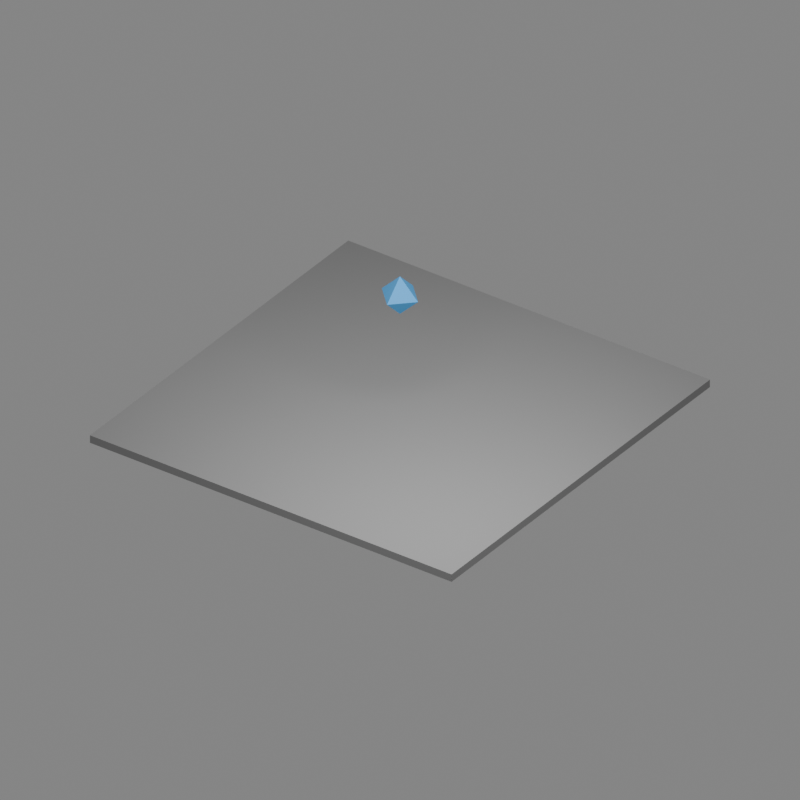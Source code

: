 # Source: scene.blend  (saved by Blender 4.5.90; exported with 4.5.12 LTS)
import bpy
from mathutils import Matrix  # noqa: F401  (used for matrix-valued properties, if any)

bpy.ops.wm.read_factory_settings(use_empty=True)
scene = bpy.context.scene
scene.name = 'Scene'

# ---- materials (node trees are filled in below, after node groups)
mat_ball_neutral_diagnostic = bpy.data.materials.new('ball-neutral-diagnostic')
mat_ball_neutral_diagnostic.diffuse_color = (0.1, 0.4, 0.8, 1.0)
mat_floor_neutral_diagnostic = bpy.data.materials.new('floor-neutral-diagnostic')
mat_floor_neutral_diagnostic.diffuse_color = (0.35, 0.35, 0.35, 1.0)

# ---- material node trees

# ---- world
world_physics_diagnostic_world = bpy.data.worlds.new('physics-diagnostic-world'); scene.world = world_physics_diagnostic_world
world_physics_diagnostic_world.use_nodes = True; world_physics_diagnostic_world.node_tree.nodes.clear()
_N = world_physics_diagnostic_world.node_tree.nodes; _L = world_physics_diagnostic_world.node_tree.links
n0 = _N.new('ShaderNodeBackground'); n0.name = 'Background'; n0.location = (-200, 100)
n0.inputs[0].default_value = (0.3, 0.3, 0.3, 1.0)
n0.inputs[1].default_value = 0.8
n1 = _N.new('ShaderNodeOutputWorld'); n1.name = 'World Output'; n1.location = (200, 100)
_L.new(n0.outputs[0], n1.inputs[0])
n1.is_active_output = True

# ---- cameras
cam_physics_diagnostic_camera = bpy.data.cameras.new('physics-diagnostic-camera')
cam_physics_diagnostic_camera.type = 'ORTHO'
cam_physics_diagnostic_camera.ortho_scale = 18.0

# ---- lights
light_physics_diagnostic_light = bpy.data.lights.new('physics-diagnostic-light', 'AREA')
light_physics_diagnostic_light.energy = 1000.0
light_physics_diagnostic_light.shape = 'DISK'
light_physics_diagnostic_light.size = 10.0

# ---- meshes
me_ball_mesh = bpy.data.meshes.new('ball-mesh')
me_ball_mesh.from_pydata([(0.5, 0.0, 0.0), (0.0, 0.0, 0.5), (0.0, -0.5, 0.0), (-0.5, 0.0, 0.0), (0.0, 0.5, 0.0), (0.0, 0.0, -0.5)], [], [(0, 1, 2), (2, 1, 3), (3, 1, 4), (4, 1, 0), (2, 5, 0), (3, 5, 2), (4, 5, 3), (0, 5, 4)])
me_ball_mesh.materials.append(mat_ball_neutral_diagnostic)
me_ball_mesh.update()
me_floor_mesh = bpy.data.meshes.new('floor-mesh')
me_floor_mesh.from_pydata([(-5.0, 5.0, -0.1), (5.0, 5.0, 0.1), (5.0, 5.0, -0.1), (-5.0, 5.0, 0.1), (-5.0, -5.0, -0.1), (5.0, -5.0, -0.1), (5.0, -5.0, 0.1), (-5.0, -5.0, 0.1)], [], [(0, 1, 2), (0, 3, 1), (4, 5, 6), (4, 6, 7), (0, 2, 5), (0, 5, 4), (3, 7, 6), (3, 6, 1), (0, 4, 7), (0, 7, 3), (2, 1, 6), (2, 6, 5)])
me_floor_mesh.materials.append(mat_floor_neutral_diagnostic)
me_floor_mesh.update()

# ---- objects
ob_ball = bpy.data.objects.new('ball', me_ball_mesh)
ob_floor = bpy.data.objects.new('floor', me_floor_mesh)
ob_physics_diagnostic_camera = bpy.data.objects.new('physics-diagnostic-camera', cam_physics_diagnostic_camera)
ob_physics_diagnostic_light = bpy.data.objects.new('physics-diagnostic-light', light_physics_diagnostic_light)

# ---- transforms, parenting, visibility, modifiers, constraints
ob_ball.location = (0.0, 0.0, 3.0)
ob_ball.rotation_mode = 'QUATERNION'
ob_ball.rotation_quaternion = (1.0, 0.0, 0.0, 0.0)
ob_floor.location = (0.0, 0.0, -0.1)
ob_floor.rotation_mode = 'QUATERNION'
ob_floor.rotation_quaternion = (1.0, 0.0, 0.0, 0.0)
ob_physics_diagnostic_camera.location = (9.794, -13.71, 10.97)
ob_physics_diagnostic_camera.rotation_euler = (1.002, 2.322e-09, 0.6202)
ob_physics_diagnostic_light.location = (4.082, -4.082, 8.365)
ob_physics_diagnostic_light.rotation_euler = (0.6155, -2.787e-08, 0.7854)

# ---- collection membership
scene.collection.objects.link(ob_ball)
scene.collection.objects.link(ob_floor)
scene.collection.objects.link(ob_physics_diagnostic_camera)
scene.collection.objects.link(ob_physics_diagnostic_light)

# ---- scene / render settings (as saved in the file)
scene.camera = ob_physics_diagnostic_camera
scene.frame_start = 1; scene.frame_end = 49; scene.frame_set(49)
scene.render.engine = 'CYCLES'
scene.render.resolution_x = 128
scene.render.resolution_y = 128
scene.render.film_transparent = True
scene.cycles.samples = 4
bpy.context.view_layer.update()
